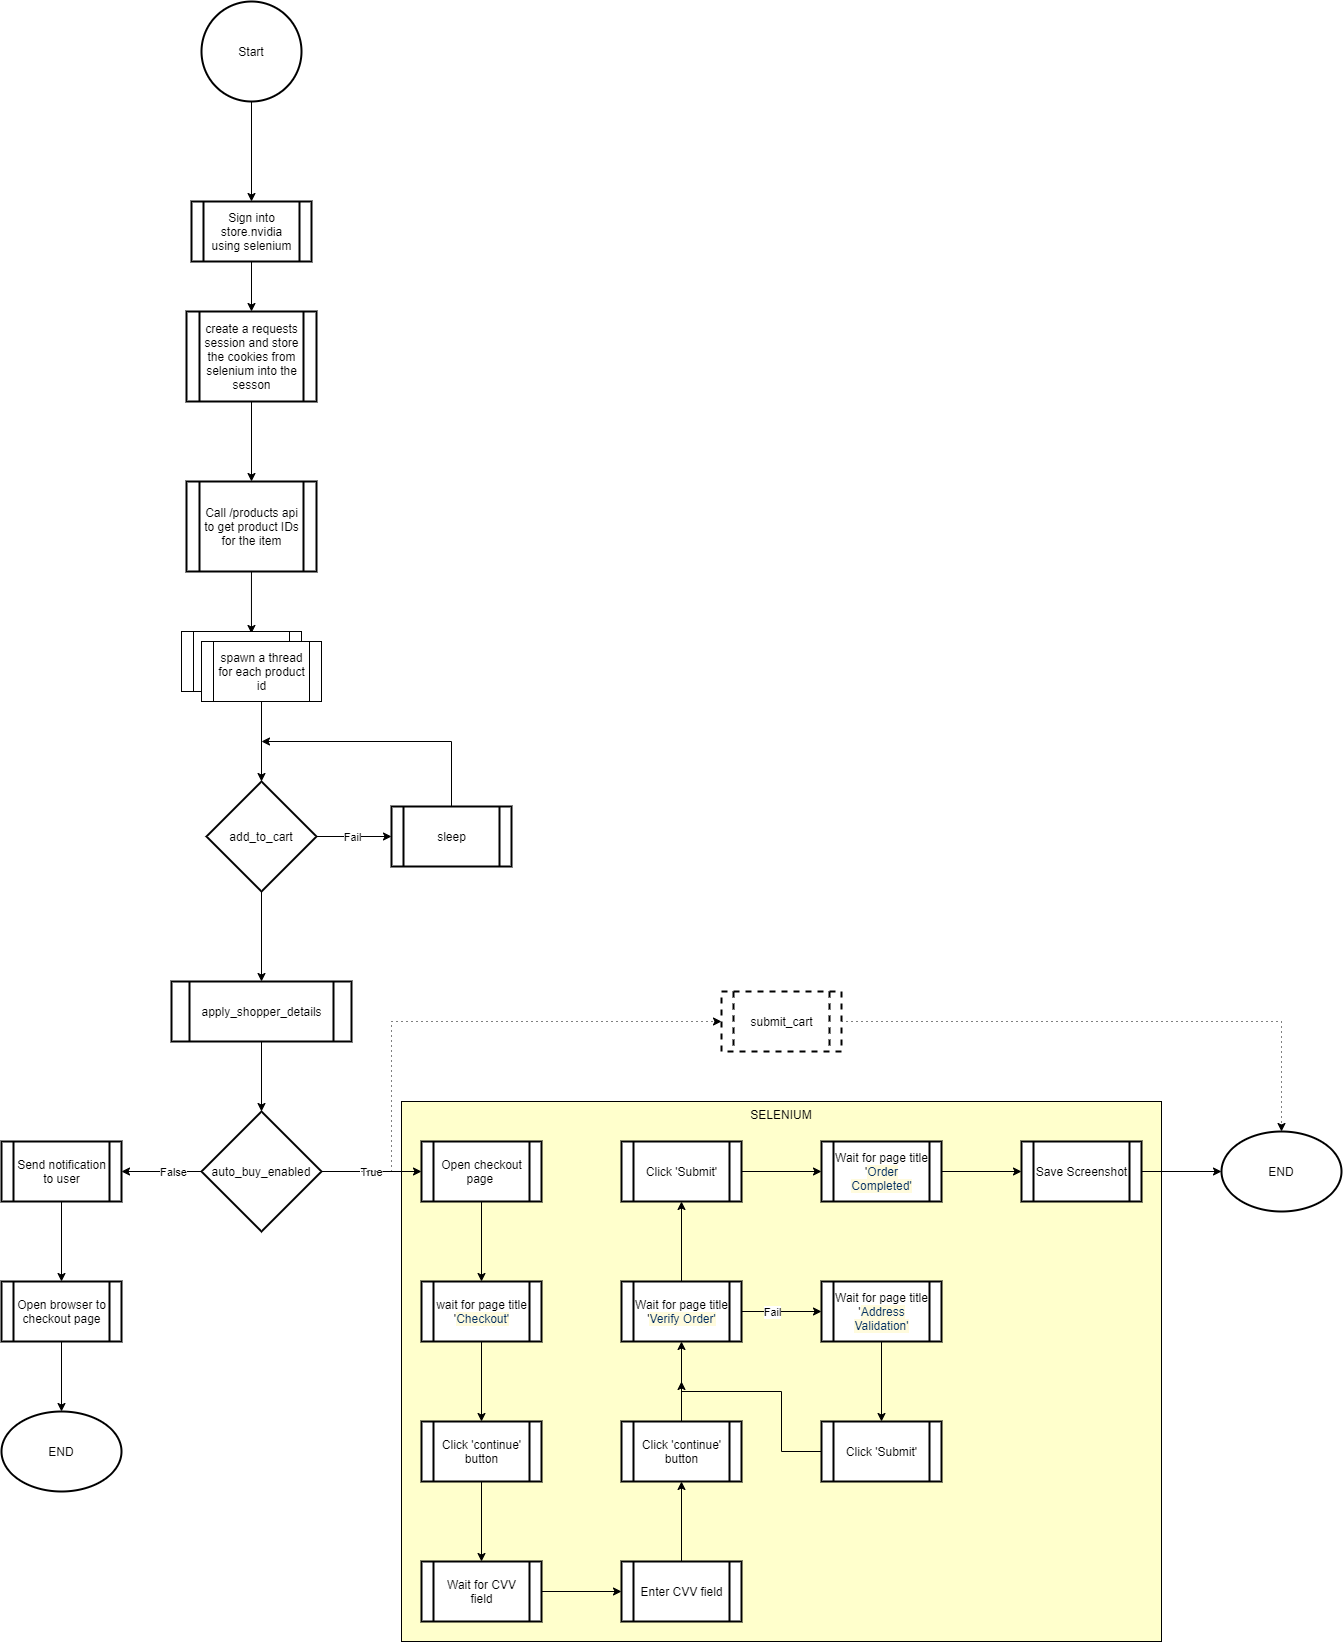

The diagram above was exported from draw.io. Its source (the exported page's mxGraphModel, read from the mxfile embedded in the PNG):
<mxGraphModel dx="4705" dy="1880" grid="1" gridSize="10" guides="1" tooltips="1" connect="1" arrows="1" fold="1" page="1" pageScale="1" pageWidth="850" pageHeight="1100" math="0" shadow="0">
  <root>
    <mxCell id="0" />
    <mxCell id="1" parent="0" />
    <mxCell id="2" value="SELENIUM" style="whiteSpace=wrap;html=1;fillColor=#FFFFCC;horizontal=1;verticalAlign=top;" vertex="1" parent="1">
      <mxGeometry x="310" y="1270" width="760" height="540" as="geometry" />
    </mxCell>
    <mxCell id="3" value="" style="edgeStyle=orthogonalEdgeStyle;rounded=0;orthogonalLoop=1;jettySize=auto;html=1;" edge="1" source="4" target="6" parent="1">
      <mxGeometry relative="1" as="geometry" />
    </mxCell>
    <mxCell id="4" value="Start" style="strokeWidth=2;html=1;shape=mxgraph.flowchart.start_2;whiteSpace=wrap;" vertex="1" parent="1">
      <mxGeometry x="110" y="170" width="100" height="100" as="geometry" />
    </mxCell>
    <mxCell id="5" value="" style="edgeStyle=orthogonalEdgeStyle;rounded=0;orthogonalLoop=1;jettySize=auto;html=1;" edge="1" source="6" target="8" parent="1">
      <mxGeometry relative="1" as="geometry" />
    </mxCell>
    <mxCell id="6" value="Sign into store.nvidia using selenium" style="shape=process;whiteSpace=wrap;html=1;backgroundOutline=1;strokeWidth=2;" vertex="1" parent="1">
      <mxGeometry x="100" y="370" width="120" height="60" as="geometry" />
    </mxCell>
    <mxCell id="7" value="" style="edgeStyle=orthogonalEdgeStyle;rounded=0;orthogonalLoop=1;jettySize=auto;html=1;" edge="1" source="8" target="10" parent="1">
      <mxGeometry relative="1" as="geometry" />
    </mxCell>
    <mxCell id="8" value="create a requests session and store the cookies from selenium into the sesson" style="shape=process;whiteSpace=wrap;html=1;backgroundOutline=1;strokeWidth=2;" vertex="1" parent="1">
      <mxGeometry x="95" y="480" width="130" height="90" as="geometry" />
    </mxCell>
    <mxCell id="9" style="edgeStyle=orthogonalEdgeStyle;rounded=0;orthogonalLoop=1;jettySize=auto;html=1;entryX=0.583;entryY=0.033;entryDx=0;entryDy=0;entryPerimeter=0;" edge="1" source="10" target="11" parent="1">
      <mxGeometry relative="1" as="geometry" />
    </mxCell>
    <mxCell id="10" value="Call /products api to get product IDs for the item" style="shape=process;whiteSpace=wrap;html=1;backgroundOutline=1;strokeWidth=2;" vertex="1" parent="1">
      <mxGeometry x="95" y="650" width="130" height="90" as="geometry" />
    </mxCell>
    <mxCell id="11" value="" style="shape=process;whiteSpace=wrap;html=1;backgroundOutline=1;" vertex="1" parent="1">
      <mxGeometry x="90" y="800" width="120" height="60" as="geometry" />
    </mxCell>
    <mxCell id="12" value="" style="edgeStyle=orthogonalEdgeStyle;rounded=0;orthogonalLoop=1;jettySize=auto;html=1;" edge="1" source="13" parent="1">
      <mxGeometry relative="1" as="geometry">
        <mxPoint x="170" y="950" as="targetPoint" />
      </mxGeometry>
    </mxCell>
    <mxCell id="13" value="spawn a thread for each product id" style="shape=process;whiteSpace=wrap;html=1;backgroundOutline=1;" vertex="1" parent="1">
      <mxGeometry x="110" y="810" width="120" height="60" as="geometry" />
    </mxCell>
    <mxCell id="14" value="" style="edgeStyle=orthogonalEdgeStyle;rounded=0;orthogonalLoop=1;jettySize=auto;html=1;" edge="1" source="17" target="19" parent="1">
      <mxGeometry relative="1" as="geometry" />
    </mxCell>
    <mxCell id="15" value="Fail" style="edgeLabel;html=1;align=center;verticalAlign=middle;resizable=0;points=[];" vertex="1" connectable="0" parent="14">
      <mxGeometry x="0.2" relative="1" as="geometry">
        <mxPoint x="-10.2" as="offset" />
      </mxGeometry>
    </mxCell>
    <mxCell id="16" style="edgeStyle=orthogonalEdgeStyle;rounded=0;orthogonalLoop=1;jettySize=auto;html=1;" edge="1" source="17" target="21" parent="1">
      <mxGeometry relative="1" as="geometry" />
    </mxCell>
    <mxCell id="17" value="add_to_cart" style="strokeWidth=2;html=1;shape=mxgraph.flowchart.decision;whiteSpace=wrap;" vertex="1" parent="1">
      <mxGeometry x="115" y="950" width="110" height="110" as="geometry" />
    </mxCell>
    <mxCell id="18" style="edgeStyle=orthogonalEdgeStyle;rounded=0;orthogonalLoop=1;jettySize=auto;html=1;" edge="1" source="19" parent="1">
      <mxGeometry relative="1" as="geometry">
        <mxPoint x="170" y="910" as="targetPoint" />
        <Array as="points">
          <mxPoint x="360" y="910" />
        </Array>
      </mxGeometry>
    </mxCell>
    <mxCell id="19" value="sleep" style="shape=process;whiteSpace=wrap;html=1;backgroundOutline=1;strokeWidth=2;" vertex="1" parent="1">
      <mxGeometry x="300" y="975" width="120" height="60" as="geometry" />
    </mxCell>
    <mxCell id="20" value="" style="edgeStyle=orthogonalEdgeStyle;rounded=0;orthogonalLoop=1;jettySize=auto;html=1;" edge="1" source="21" target="27" parent="1">
      <mxGeometry relative="1" as="geometry" />
    </mxCell>
    <mxCell id="21" value="apply_shopper_details" style="shape=process;whiteSpace=wrap;html=1;backgroundOutline=1;strokeWidth=2;" vertex="1" parent="1">
      <mxGeometry x="80" y="1150" width="180" height="60" as="geometry" />
    </mxCell>
    <mxCell id="22" value="" style="edgeStyle=orthogonalEdgeStyle;rounded=0;orthogonalLoop=1;jettySize=auto;html=1;" edge="1" source="27" target="29" parent="1">
      <mxGeometry relative="1" as="geometry" />
    </mxCell>
    <mxCell id="23" value="True" style="edgeLabel;html=1;align=center;verticalAlign=middle;resizable=0;points=[];" vertex="1" connectable="0" parent="22">
      <mxGeometry x="-0.2107" y="-1" relative="1" as="geometry">
        <mxPoint x="8.57" y="-1" as="offset" />
      </mxGeometry>
    </mxCell>
    <mxCell id="24" value="" style="edgeStyle=orthogonalEdgeStyle;rounded=0;orthogonalLoop=1;jettySize=auto;html=1;" edge="1" source="27" target="31" parent="1">
      <mxGeometry relative="1" as="geometry" />
    </mxCell>
    <mxCell id="25" value="False" style="edgeLabel;html=1;align=center;verticalAlign=middle;resizable=0;points=[];" vertex="1" connectable="0" parent="24">
      <mxGeometry x="-0.25" y="-1" relative="1" as="geometry">
        <mxPoint x="0.29" y="1" as="offset" />
      </mxGeometry>
    </mxCell>
    <mxCell id="26" style="edgeStyle=orthogonalEdgeStyle;rounded=0;orthogonalLoop=1;jettySize=auto;html=1;entryX=0;entryY=0.5;entryDx=0;entryDy=0;dashed=1;dashPattern=1 4;" edge="1" source="27" target="61" parent="1">
      <mxGeometry relative="1" as="geometry">
        <Array as="points">
          <mxPoint x="300" y="1340" />
          <mxPoint x="300" y="1190" />
        </Array>
      </mxGeometry>
    </mxCell>
    <mxCell id="27" value="auto_buy_enabled" style="rhombus;whiteSpace=wrap;html=1;strokeWidth=2;" vertex="1" parent="1">
      <mxGeometry x="110" y="1280" width="120" height="120" as="geometry" />
    </mxCell>
    <mxCell id="28" value="" style="edgeStyle=orthogonalEdgeStyle;rounded=0;orthogonalLoop=1;jettySize=auto;html=1;" edge="1" source="29" target="35" parent="1">
      <mxGeometry relative="1" as="geometry" />
    </mxCell>
    <mxCell id="29" value="Open checkout page&amp;nbsp;" style="shape=process;whiteSpace=wrap;html=1;backgroundOutline=1;strokeWidth=2;" vertex="1" parent="1">
      <mxGeometry x="330" y="1310" width="120" height="60" as="geometry" />
    </mxCell>
    <mxCell id="30" value="" style="edgeStyle=orthogonalEdgeStyle;rounded=0;orthogonalLoop=1;jettySize=auto;html=1;" edge="1" source="31" target="33" parent="1">
      <mxGeometry relative="1" as="geometry" />
    </mxCell>
    <mxCell id="31" value="Send notification to user" style="shape=process;whiteSpace=wrap;html=1;backgroundOutline=1;strokeWidth=2;" vertex="1" parent="1">
      <mxGeometry x="-90" y="1310" width="120" height="60" as="geometry" />
    </mxCell>
    <mxCell id="32" value="" style="edgeStyle=orthogonalEdgeStyle;rounded=0;orthogonalLoop=1;jettySize=auto;html=1;" edge="1" source="33" target="59" parent="1">
      <mxGeometry relative="1" as="geometry" />
    </mxCell>
    <mxCell id="33" value="Open browser to checkout page" style="shape=process;whiteSpace=wrap;html=1;backgroundOutline=1;strokeWidth=2;" vertex="1" parent="1">
      <mxGeometry x="-90" y="1450" width="120" height="60" as="geometry" />
    </mxCell>
    <mxCell id="34" value="" style="edgeStyle=orthogonalEdgeStyle;rounded=0;orthogonalLoop=1;jettySize=auto;html=1;" edge="1" source="35" target="37" parent="1">
      <mxGeometry relative="1" as="geometry" />
    </mxCell>
    <mxCell id="35" value="wait for page title '&lt;span style=&quot;color: rgb(3 , 47 , 98) ; font-family: , &amp;#34;consolas&amp;#34; , &amp;#34;liberation mono&amp;#34; , &amp;#34;menlo&amp;#34; , monospace ; background-color: rgb(255 , 251 , 221)&quot;&gt;Checkout'&lt;/span&gt;" style="shape=process;whiteSpace=wrap;html=1;backgroundOutline=1;strokeWidth=2;" vertex="1" parent="1">
      <mxGeometry x="330" y="1450" width="120" height="60" as="geometry" />
    </mxCell>
    <mxCell id="36" value="" style="edgeStyle=orthogonalEdgeStyle;rounded=0;orthogonalLoop=1;jettySize=auto;html=1;" edge="1" source="37" target="39" parent="1">
      <mxGeometry relative="1" as="geometry" />
    </mxCell>
    <mxCell id="37" value="Click 'continue' button" style="shape=process;whiteSpace=wrap;html=1;backgroundOutline=1;strokeWidth=2;" vertex="1" parent="1">
      <mxGeometry x="330" y="1590" width="120" height="60" as="geometry" />
    </mxCell>
    <mxCell id="38" value="" style="edgeStyle=orthogonalEdgeStyle;rounded=0;orthogonalLoop=1;jettySize=auto;html=1;" edge="1" source="39" target="41" parent="1">
      <mxGeometry relative="1" as="geometry" />
    </mxCell>
    <mxCell id="39" value="Wait for CVV field" style="shape=process;whiteSpace=wrap;html=1;backgroundOutline=1;strokeWidth=2;" vertex="1" parent="1">
      <mxGeometry x="330" y="1730" width="120" height="60" as="geometry" />
    </mxCell>
    <mxCell id="40" value="" style="edgeStyle=orthogonalEdgeStyle;rounded=0;orthogonalLoop=1;jettySize=auto;html=1;" edge="1" source="41" target="43" parent="1">
      <mxGeometry relative="1" as="geometry" />
    </mxCell>
    <mxCell id="41" value="Enter CVV field" style="shape=process;whiteSpace=wrap;html=1;backgroundOutline=1;strokeWidth=2;" vertex="1" parent="1">
      <mxGeometry x="530" y="1730" width="120" height="60" as="geometry" />
    </mxCell>
    <mxCell id="42" value="" style="edgeStyle=orthogonalEdgeStyle;rounded=0;orthogonalLoop=1;jettySize=auto;html=1;" edge="1" source="43" target="47" parent="1">
      <mxGeometry relative="1" as="geometry" />
    </mxCell>
    <mxCell id="43" value="Click 'continue' button" style="shape=process;whiteSpace=wrap;html=1;backgroundOutline=1;strokeWidth=2;" vertex="1" parent="1">
      <mxGeometry x="530" y="1590" width="120" height="60" as="geometry" />
    </mxCell>
    <mxCell id="44" value="" style="edgeStyle=orthogonalEdgeStyle;rounded=0;orthogonalLoop=1;jettySize=auto;html=1;" edge="1" source="47" target="49" parent="1">
      <mxGeometry relative="1" as="geometry" />
    </mxCell>
    <mxCell id="45" value="Fail" style="edgeLabel;html=1;align=center;verticalAlign=middle;resizable=0;points=[];" vertex="1" connectable="0" parent="44">
      <mxGeometry x="-0.2667" relative="1" as="geometry">
        <mxPoint as="offset" />
      </mxGeometry>
    </mxCell>
    <mxCell id="46" value="" style="edgeStyle=orthogonalEdgeStyle;rounded=0;orthogonalLoop=1;jettySize=auto;html=1;" edge="1" source="47" target="53" parent="1">
      <mxGeometry relative="1" as="geometry" />
    </mxCell>
    <mxCell id="47" value="Wait for page title '&lt;span style=&quot;color: rgb(3 , 47 , 98) ; font-family: , &amp;#34;consolas&amp;#34; , &amp;#34;liberation mono&amp;#34; , &amp;#34;menlo&amp;#34; , monospace ; background-color: rgb(255 , 251 , 221)&quot;&gt;Verify Order'&lt;/span&gt;" style="shape=process;whiteSpace=wrap;html=1;backgroundOutline=1;strokeWidth=2;" vertex="1" parent="1">
      <mxGeometry x="530" y="1450" width="120" height="60" as="geometry" />
    </mxCell>
    <mxCell id="48" value="" style="edgeStyle=orthogonalEdgeStyle;rounded=0;orthogonalLoop=1;jettySize=auto;html=1;" edge="1" source="49" target="51" parent="1">
      <mxGeometry relative="1" as="geometry" />
    </mxCell>
    <mxCell id="49" value="Wait for page title '&lt;span style=&quot;color: rgb(3 , 47 , 98) ; font-family: , &amp;#34;consolas&amp;#34; , &amp;#34;liberation mono&amp;#34; , &amp;#34;menlo&amp;#34; , monospace ; background-color: rgb(255 , 251 , 221)&quot;&gt;Address Validation&lt;/span&gt;&lt;span style=&quot;color: rgb(3 , 47 , 98) ; font-family: , &amp;#34;consolas&amp;#34; , &amp;#34;liberation mono&amp;#34; , &amp;#34;menlo&amp;#34; , monospace ; background-color: rgb(255 , 251 , 221)&quot;&gt;'&lt;/span&gt;" style="shape=process;whiteSpace=wrap;html=1;backgroundOutline=1;strokeWidth=2;" vertex="1" parent="1">
      <mxGeometry x="730" y="1450" width="120" height="60" as="geometry" />
    </mxCell>
    <mxCell id="50" style="edgeStyle=orthogonalEdgeStyle;rounded=0;orthogonalLoop=1;jettySize=auto;html=1;" edge="1" source="51" parent="1">
      <mxGeometry relative="1" as="geometry">
        <mxPoint x="590" y="1550" as="targetPoint" />
        <Array as="points">
          <mxPoint x="690" y="1620" />
          <mxPoint x="690" y="1560" />
          <mxPoint x="590" y="1560" />
        </Array>
      </mxGeometry>
    </mxCell>
    <mxCell id="51" value="Click 'Submit'" style="shape=process;whiteSpace=wrap;html=1;backgroundOutline=1;strokeWidth=2;" vertex="1" parent="1">
      <mxGeometry x="730" y="1590" width="120" height="60" as="geometry" />
    </mxCell>
    <mxCell id="52" value="" style="edgeStyle=orthogonalEdgeStyle;rounded=0;orthogonalLoop=1;jettySize=auto;html=1;" edge="1" source="53" target="55" parent="1">
      <mxGeometry relative="1" as="geometry" />
    </mxCell>
    <mxCell id="53" value="Click 'Submit'" style="shape=process;whiteSpace=wrap;html=1;backgroundOutline=1;strokeWidth=2;" vertex="1" parent="1">
      <mxGeometry x="530" y="1310" width="120" height="60" as="geometry" />
    </mxCell>
    <mxCell id="54" value="" style="edgeStyle=orthogonalEdgeStyle;rounded=0;orthogonalLoop=1;jettySize=auto;html=1;" edge="1" source="55" target="57" parent="1">
      <mxGeometry relative="1" as="geometry" />
    </mxCell>
    <mxCell id="55" value="Wait for page title '&lt;span style=&quot;color: rgb(3 , 47 , 98) ; font-family: , &amp;#34;consolas&amp;#34; , &amp;#34;liberation mono&amp;#34; , &amp;#34;menlo&amp;#34; , monospace ; background-color: rgb(255 , 251 , 221)&quot;&gt;Order Completed'&lt;/span&gt;" style="shape=process;whiteSpace=wrap;html=1;backgroundOutline=1;strokeWidth=2;" vertex="1" parent="1">
      <mxGeometry x="730" y="1310" width="120" height="60" as="geometry" />
    </mxCell>
    <mxCell id="56" value="" style="edgeStyle=orthogonalEdgeStyle;rounded=0;orthogonalLoop=1;jettySize=auto;html=1;" edge="1" source="57" target="58" parent="1">
      <mxGeometry relative="1" as="geometry" />
    </mxCell>
    <mxCell id="57" value="Save Screenshot" style="shape=process;whiteSpace=wrap;html=1;backgroundOutline=1;strokeWidth=2;" vertex="1" parent="1">
      <mxGeometry x="930" y="1310" width="120" height="60" as="geometry" />
    </mxCell>
    <mxCell id="58" value="END" style="ellipse;whiteSpace=wrap;html=1;strokeWidth=2;" vertex="1" parent="1">
      <mxGeometry x="1130" y="1300" width="120" height="80" as="geometry" />
    </mxCell>
    <mxCell id="59" value="END" style="ellipse;whiteSpace=wrap;html=1;strokeWidth=2;" vertex="1" parent="1">
      <mxGeometry x="-90" y="1580" width="120" height="80" as="geometry" />
    </mxCell>
    <mxCell id="60" style="edgeStyle=orthogonalEdgeStyle;rounded=0;orthogonalLoop=1;jettySize=auto;html=1;entryX=0.5;entryY=0;entryDx=0;entryDy=0;dashed=1;dashPattern=1 4;" edge="1" source="61" target="58" parent="1">
      <mxGeometry relative="1" as="geometry" />
    </mxCell>
    <mxCell id="61" value="submit_cart" style="shape=process;whiteSpace=wrap;html=1;backgroundOutline=1;strokeWidth=2;dashed=1;" vertex="1" parent="1">
      <mxGeometry x="630" y="1160" width="120" height="60" as="geometry" />
    </mxCell>
  </root>
</mxGraphModel>